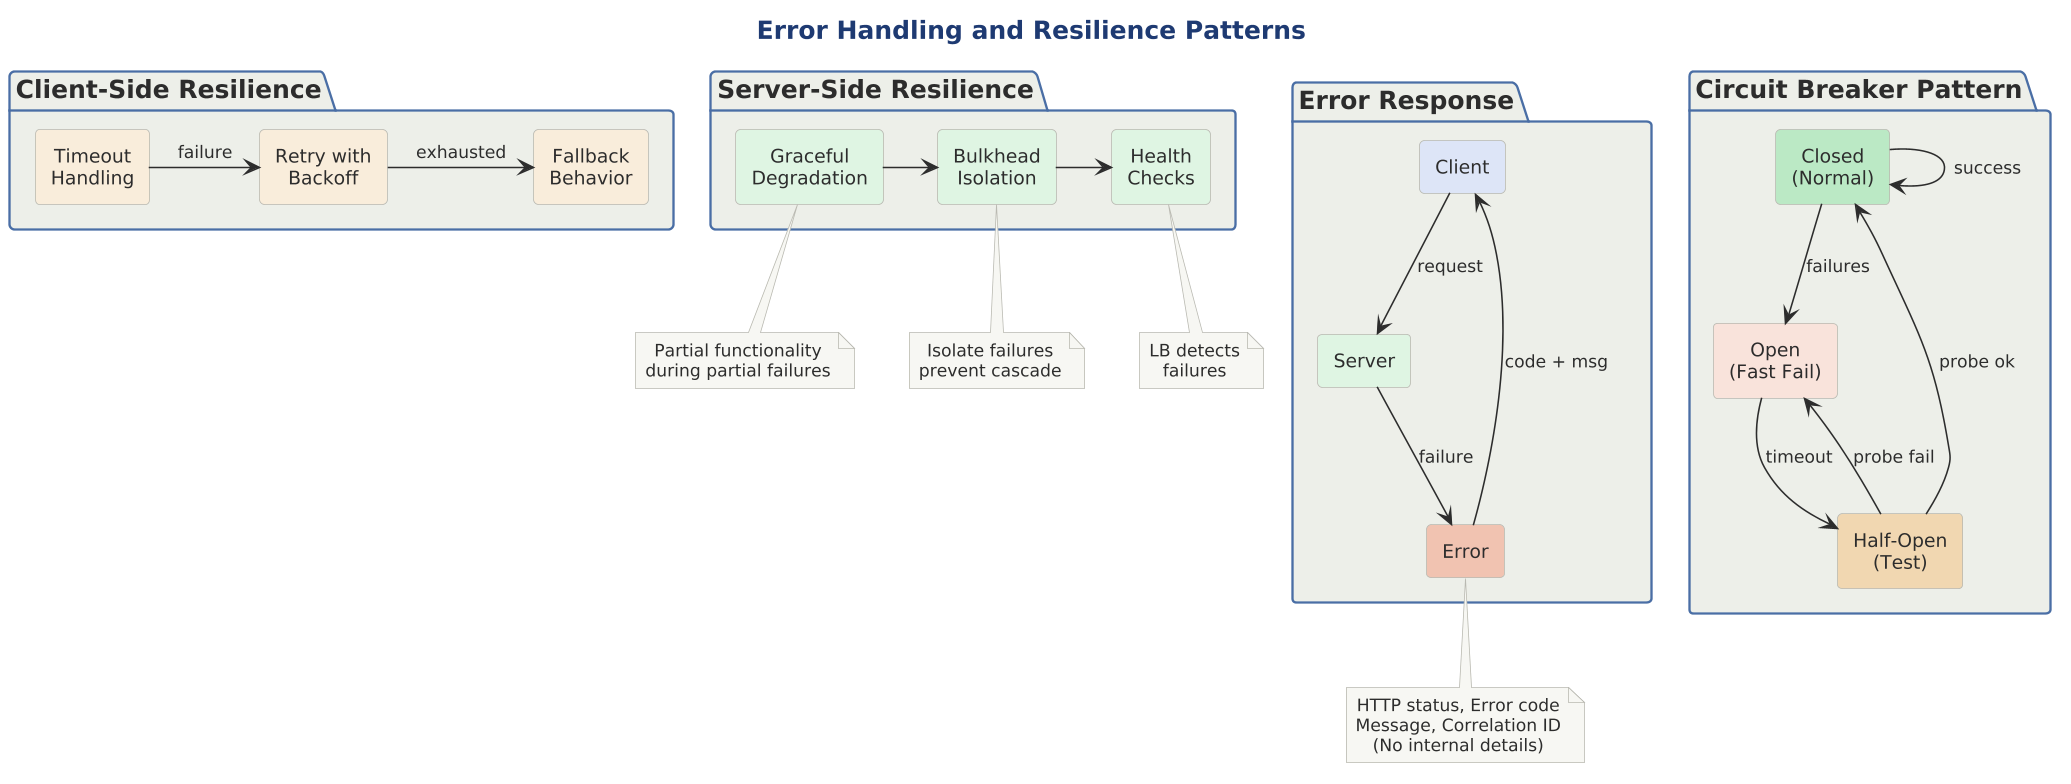

The diagram above was rendered by PlantUML. Its source (embedded in the PNG):
@startuml

scale 1.5625




title Error Handling and Resilience Patterns

!include ../../../../../../tooling/styles/plantuml/structural/package-diagram-style.iuml

package "Client-Side Resilience" {
    rectangle "Timeout\nHandling" as TO $fill_caution
    rectangle "Retry with\nBackoff" as RET $fill_caution
    rectangle "Fallback\nBehavior" as FB $fill_caution
    
    TO -r-> RET : failure
    RET -r-> FB : exhausted
}

package "Circuit Breaker Pattern" {
    rectangle "Closed\n(Normal)" as CLOSED $deep_ok
    rectangle "Open\n(Fast Fail)" as OPEN $fill_invalid
    rectangle "Half-Open\n(Test)" as HALF $deep_caution
    
    CLOSED --> CLOSED : success
    CLOSED --> OPEN : failures
    OPEN --> HALF : timeout
    HALF --> CLOSED : probe ok
    HALF --> OPEN : probe fail
}

package "Server-Side Resilience" {
    rectangle "Graceful\nDegradation" as GD $fill_ok
    rectangle "Bulkhead\nIsolation" as BH $fill_ok
    rectangle "Health\nChecks" as HC $fill_ok
    
    GD -r-> BH
    BH -r-> HC
}

note bottom of GD : Partial functionality\nduring partial failures
note bottom of BH : Isolate failures\nprevent cascade
note bottom of HC : LB detects\nfailures

package "Error Response" {
    rectangle "Client" as EC $fill_primary
    rectangle "Server" as ES $fill_ok
    rectangle "Error" as ER $deep_invalid
    
    EC --> ES : request
    ES --> ER : failure
    ER --> EC : code + msg
}

note bottom of ER
  HTTP status, Error code
  Message, Correlation ID
  (No internal details)
end note
@enduml